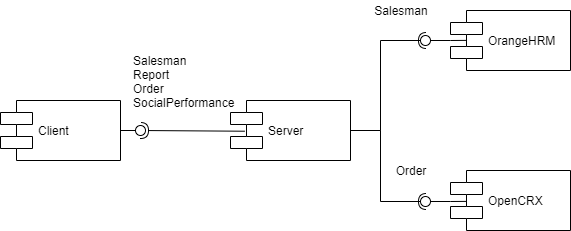

The diagram above was exported from draw.io. Its source (the exported page's mxGraphModel, read from the mxfile embedded in the PNG):
<mxGraphModel dx="737" dy="469" grid="1" gridSize="10" guides="1" tooltips="1" connect="1" arrows="1" fold="1" page="1" pageScale="1" pageWidth="827" pageHeight="1169" math="0" shadow="0">
  <root>
    <mxCell id="0" />
    <mxCell id="1" parent="0" />
    <mxCell id="B6FHZVp7fPeExL4XDsql-1" value="Client" style="shape=component;align=left;spacingLeft=36;" vertex="1" parent="1">
      <mxGeometry x="60" y="170" width="120" height="60" as="geometry" />
    </mxCell>
    <mxCell id="B6FHZVp7fPeExL4XDsql-2" value="Server" style="shape=component;align=left;spacingLeft=36;" vertex="1" parent="1">
      <mxGeometry x="290" y="170" width="120" height="60" as="geometry" />
    </mxCell>
    <mxCell id="B6FHZVp7fPeExL4XDsql-3" value="OpenCRX" style="shape=component;align=left;spacingLeft=36;" vertex="1" parent="1">
      <mxGeometry x="510" y="240" width="120" height="60" as="geometry" />
    </mxCell>
    <mxCell id="B6FHZVp7fPeExL4XDsql-5" value="OrangeHRM" style="shape=component;align=left;spacingLeft=36;" vertex="1" parent="1">
      <mxGeometry x="510" y="80" width="120" height="60" as="geometry" />
    </mxCell>
    <mxCell id="B6FHZVp7fPeExL4XDsql-10" value="" style="rounded=0;orthogonalLoop=1;jettySize=auto;html=1;endArrow=none;endFill=0;" edge="1" target="B6FHZVp7fPeExL4XDsql-12" parent="1">
      <mxGeometry relative="1" as="geometry">
        <mxPoint x="180" y="200" as="sourcePoint" />
      </mxGeometry>
    </mxCell>
    <mxCell id="B6FHZVp7fPeExL4XDsql-11" value="" style="rounded=0;orthogonalLoop=1;jettySize=auto;html=1;endArrow=halfCircle;endFill=0;entryX=0.5;entryY=0.5;entryDx=0;entryDy=0;endSize=6;strokeWidth=1;exitX=0.118;exitY=0.512;exitDx=0;exitDy=0;exitPerimeter=0;" edge="1" target="B6FHZVp7fPeExL4XDsql-12" parent="1" source="B6FHZVp7fPeExL4XDsql-2">
      <mxGeometry relative="1" as="geometry">
        <mxPoint x="220" y="200" as="sourcePoint" />
      </mxGeometry>
    </mxCell>
    <mxCell id="B6FHZVp7fPeExL4XDsql-12" value="" style="ellipse;whiteSpace=wrap;html=1;fontFamily=Helvetica;fontSize=12;fontColor=#000000;align=center;strokeColor=#000000;fillColor=#ffffff;points=[];aspect=fixed;resizable=0;" vertex="1" parent="1">
      <mxGeometry x="195" y="195" width="10" height="10" as="geometry" />
    </mxCell>
    <mxCell id="B6FHZVp7fPeExL4XDsql-16" value="" style="rounded=0;orthogonalLoop=1;jettySize=auto;html=1;endArrow=none;endFill=0;exitX=1;exitY=0.5;exitDx=0;exitDy=0;" edge="1" target="B6FHZVp7fPeExL4XDsql-18" parent="1" source="B6FHZVp7fPeExL4XDsql-2">
      <mxGeometry relative="1" as="geometry">
        <mxPoint x="440" y="110" as="sourcePoint" />
        <Array as="points">
          <mxPoint x="440" y="200" />
          <mxPoint x="440" y="110" />
        </Array>
      </mxGeometry>
    </mxCell>
    <mxCell id="B6FHZVp7fPeExL4XDsql-17" value="" style="rounded=0;orthogonalLoop=1;jettySize=auto;html=1;endArrow=halfCircle;endFill=0;entryX=0.5;entryY=0.5;entryDx=0;entryDy=0;endSize=6;strokeWidth=1;exitX=0.5;exitY=0.5;exitDx=0;exitDy=0;" edge="1" parent="1">
      <mxGeometry relative="1" as="geometry">
        <mxPoint x="481" y="110" as="sourcePoint" />
        <mxPoint x="486" y="110" as="targetPoint" />
      </mxGeometry>
    </mxCell>
    <mxCell id="B6FHZVp7fPeExL4XDsql-20" value="" style="edgeStyle=orthogonalEdgeStyle;rounded=0;orthogonalLoop=1;jettySize=auto;html=1;entryX=0.137;entryY=0.498;entryDx=0;entryDy=0;entryPerimeter=0;endArrow=none;endFill=0;" edge="1" parent="1" source="B6FHZVp7fPeExL4XDsql-18" target="B6FHZVp7fPeExL4XDsql-5">
      <mxGeometry relative="1" as="geometry" />
    </mxCell>
    <mxCell id="B6FHZVp7fPeExL4XDsql-18" value="" style="ellipse;whiteSpace=wrap;html=1;fontFamily=Helvetica;fontSize=12;fontColor=#000000;align=center;strokeColor=#000000;fillColor=#ffffff;points=[];aspect=fixed;resizable=0;direction=west;" vertex="1" parent="1">
      <mxGeometry x="480" y="105" width="10" height="10" as="geometry" />
    </mxCell>
    <mxCell id="B6FHZVp7fPeExL4XDsql-21" value="" style="rounded=0;orthogonalLoop=1;jettySize=auto;html=1;endArrow=none;endFill=0;exitX=1;exitY=0.5;exitDx=0;exitDy=0;" edge="1" parent="1" target="B6FHZVp7fPeExL4XDsql-24" source="B6FHZVp7fPeExL4XDsql-2">
      <mxGeometry relative="1" as="geometry">
        <mxPoint x="410" y="361" as="sourcePoint" />
        <Array as="points">
          <mxPoint x="440" y="200" />
          <mxPoint x="440" y="271" />
        </Array>
      </mxGeometry>
    </mxCell>
    <mxCell id="B6FHZVp7fPeExL4XDsql-22" value="" style="rounded=0;orthogonalLoop=1;jettySize=auto;html=1;endArrow=halfCircle;endFill=0;entryX=0.5;entryY=0.5;entryDx=0;entryDy=0;endSize=6;strokeWidth=1;exitX=0.5;exitY=0.5;exitDx=0;exitDy=0;" edge="1" parent="1">
      <mxGeometry relative="1" as="geometry">
        <mxPoint x="481" y="271" as="sourcePoint" />
        <mxPoint x="486" y="271" as="targetPoint" />
      </mxGeometry>
    </mxCell>
    <mxCell id="B6FHZVp7fPeExL4XDsql-23" value="" style="edgeStyle=orthogonalEdgeStyle;rounded=0;orthogonalLoop=1;jettySize=auto;html=1;entryX=0.137;entryY=0.498;entryDx=0;entryDy=0;entryPerimeter=0;endArrow=none;endFill=0;" edge="1" parent="1" source="B6FHZVp7fPeExL4XDsql-24">
      <mxGeometry relative="1" as="geometry">
        <mxPoint x="526.44" y="270.88" as="targetPoint" />
      </mxGeometry>
    </mxCell>
    <mxCell id="B6FHZVp7fPeExL4XDsql-24" value="" style="ellipse;whiteSpace=wrap;html=1;fontFamily=Helvetica;fontSize=12;fontColor=#000000;align=center;strokeColor=#000000;fillColor=#ffffff;points=[];aspect=fixed;resizable=0;direction=west;" vertex="1" parent="1">
      <mxGeometry x="480" y="266" width="10" height="10" as="geometry" />
    </mxCell>
    <mxCell id="B6FHZVp7fPeExL4XDsql-26" value="Salesman" style="text;html=1;strokeColor=none;fillColor=none;align=center;verticalAlign=middle;whiteSpace=wrap;rounded=0;" vertex="1" parent="1">
      <mxGeometry x="440" y="70" width="40" height="20" as="geometry" />
    </mxCell>
    <mxCell id="B6FHZVp7fPeExL4XDsql-27" value="Order" style="text;html=1;strokeColor=none;fillColor=none;align=center;verticalAlign=middle;whiteSpace=wrap;rounded=0;" vertex="1" parent="1">
      <mxGeometry x="450" y="230" width="40" height="20" as="geometry" />
    </mxCell>
    <mxCell id="B6FHZVp7fPeExL4XDsql-28" value="Salesman&lt;br&gt;Report&lt;br&gt;Order&lt;br&gt;SocialPerformance" style="text;html=1;strokeColor=none;fillColor=none;align=left;verticalAlign=middle;whiteSpace=wrap;rounded=0;" vertex="1" parent="1">
      <mxGeometry x="191" y="141" width="40" height="20" as="geometry" />
    </mxCell>
  </root>
</mxGraphModel>